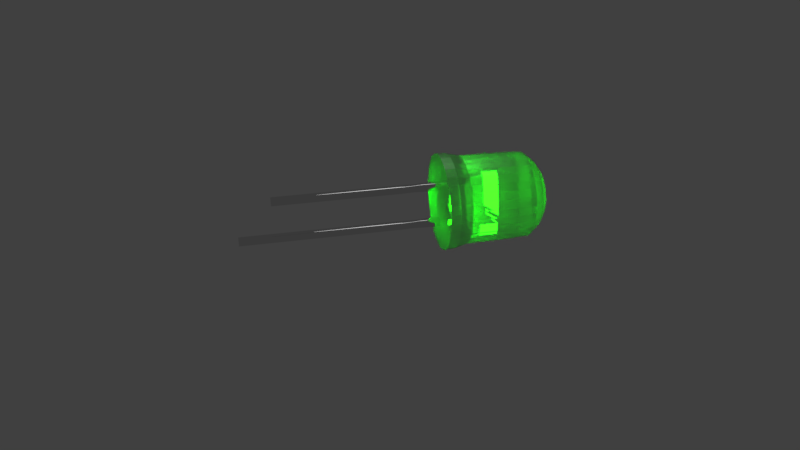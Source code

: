 # Source: goodLED.blend  (saved by Blender 2.79.0; exported with 4.5.12 LTS)
import bpy
from mathutils import Matrix  # noqa: F401  (used for matrix-valued properties, if any)

bpy.ops.wm.read_factory_settings(use_empty=True)
scene = bpy.context.scene
scene.name = 'Scene'

# ---- collections
col_collection_1 = bpy.data.collections.new('Collection 1'); scene.collection.children.link(col_collection_1)
col_collection_5 = bpy.data.collections.new('Collection 5'); scene.collection.children.link(col_collection_5)

# ---- materials (node trees are filled in below, after node groups)
mat_material_001 = bpy.data.materials.new('Material.001')
mat_material_001.alpha_threshold = 0.0
mat_material_001.roughness = 0.5
mat_material_003 = bpy.data.materials.new('Material.003')
mat_material_003.alpha_threshold = 0.0
mat_material_003.roughness = 0.5
mat_material_004 = bpy.data.materials.new('Material.004')
mat_material_004.alpha_threshold = 0.0
mat_material_004.roughness = 0.5

# ---- material node trees
mat_material_001.use_nodes = True; mat_material_001.node_tree.nodes.clear()
_N = mat_material_001.node_tree.nodes; _L = mat_material_001.node_tree.links
n0 = _N.new('ShaderNodeOutputMaterial'); n0.name = 'Material Output'; n0.location = (300, 300)
n1 = _N.new('ShaderNodeMixShader'); n1.name = 'Mix Shader'; n1.location = (10, 300)
n2 = _N.new('ShaderNodeBsdfGlass'); n2.name = 'Glass BSDF'; n2.location = (-190, 200)
n2.distribution = 'BECKMANN'
n2.inputs[0].default_value = (0.01117, 1.0, 0.002035, 1.0)
n2.inputs[2].default_value = 1.45
n3 = _N.new('ShaderNodeBsdfAnisotropic'); n3.name = 'Glossy BSDF'; n3.location = (-190, 100)
n3.distribution = 'GGX'
n3.inputs[1].default_value = 0.4472
_L.new(n1.outputs[0], n0.inputs[0])
_L.new(n2.outputs[0], n1.inputs[1])
_L.new(n3.outputs[0], n1.inputs[2])
n0.is_active_output = True
mat_material_003.use_nodes = True; mat_material_003.node_tree.nodes.clear()
_N = mat_material_003.node_tree.nodes; _L = mat_material_003.node_tree.links
n0 = _N.new('ShaderNodeOutputMaterial'); n0.name = 'Material Output'; n0.location = (300, 300)
n1 = _N.new('ShaderNodeBsdfAnisotropic'); n1.name = 'Glossy BSDF'; n1.location = (10, 300)
n1.distribution = 'GGX'
n1.inputs[1].default_value = 0.0
_L.new(n1.outputs[0], n0.inputs[0])
n0.is_active_output = True
mat_material_004.use_nodes = True; mat_material_004.node_tree.nodes.clear()
_N = mat_material_004.node_tree.nodes; _L = mat_material_004.node_tree.links
n0 = _N.new('ShaderNodeOutputMaterial'); n0.name = 'Material Output'; n0.location = (300, 300)
n1 = _N.new('ShaderNodeEmission'); n1.name = 'Emission'; n1.location = (10, 300)
n1.inputs[0].default_value = (0.6878, 0.8, 0.4827, 1.0)
n1.inputs[1].default_value = 21.7
_L.new(n1.outputs[0], n0.inputs[0])
n0.is_active_output = True

# ---- world
world_world = bpy.data.worlds.new('World'); scene.world = world_world
world_world.use_nodes = True; world_world.node_tree.nodes.clear()
_N = world_world.node_tree.nodes; _L = world_world.node_tree.links
n0 = _N.new('ShaderNodeOutputWorld'); n0.name = 'World Output'; n0.location = (300, 300)
n1 = _N.new('ShaderNodeBackground'); n1.name = 'Background'; n1.location = (10, 300)
n1.inputs[0].default_value = (0.05088, 0.05088, 0.05088, 1.0)
_L.new(n1.outputs[0], n0.inputs[0])
n0.is_active_output = True
world_world.color = (0.05088, 0.05088, 0.05088)
world_world.use_sun_shadow = False
world_world.sun_shadow_jitter_overblur = 0.0
world_world.cycles.sampling_method = 'MANUAL'

# ---- cameras
cam_camera = bpy.data.cameras.new('Camera')
cam_camera.clip_end = 100.0
cam_camera.lens = 35.0
cam_camera.sensor_width = 32.0
cam_camera.sensor_height = 18.0
cam_camera.ortho_scale = 7.314
cam_camera.dof.focus_distance = 0.0

# ---- lights
light_lamp = bpy.data.lights.new('Lamp', 'POINT')
light_lamp.transmission_factor = 0.0
light_lamp.cutoff_distance = 30.0
light_lamp.energy = 150.0
light_lamp.shadow_buffer_clip_start = 1.001
light_lamp.shadow_soft_size = 2.0
light_lamp.shadow_maximum_resolution = 0.006
light_lamp.use_absolute_resolution = True

# ---- meshes
me_cylinder_002 = bpy.data.meshes.new('Cylinder.002')
me_cylinder_002.from_pydata([(3.303e-08, 0.3044, -0.9861), (1.872e-07, 0.9672, 0.9908), (0.05938, 0.2985, -0.9861), (0.1887, 0.9486, 0.9908), (0.1165, 0.2812, -0.9861), (0.3701, 0.8936, 0.9908), (0.1691, 0.2531, -0.9861), (0.5374, 0.8042, 0.9908), (0.2152, 0.2152, -0.9861), (0.6839, 0.6839, 0.9908), (0.2531, 0.1691, -0.9861), (0.8042, 0.5374, 0.9908), (0.2812, 0.1165, -0.9861), (0.8936, 0.3701, 0.9908), (0.2985, 0.05938, -0.9861), (0.9486, 0.1887, 0.9908), (0.3044, 4.942e-08, -0.9861), (0.9672, 8.007e-08, 0.9908), (0.2985, -0.05938, -0.9861), (0.9486, -0.1887, 0.9908), (0.2812, -0.1165, -0.9861), (0.8936, -0.3701, 0.9908), (0.2531, -0.1691, -0.9861), (0.8042, -0.5374, 0.9908), (0.2152, -0.2152, -0.9861), (0.6839, -0.6839, 0.9908), (0.1691, -0.2531, -0.9861), (0.5374, -0.8042, 0.9908), (0.1165, -0.2812, -0.9861), (0.3701, -0.8936, 0.9908), (0.05938, -0.2985, -0.9861), (0.1887, -0.9486, 0.9908), (1.232e-07, -0.3044, -0.9861), (-3.163e-07, -0.9672, 0.9908), (-0.05938, -0.2985, -0.9861), (-0.1887, -0.9486, 0.9908), (-0.1165, -0.2812, -0.9861), (-0.3701, -0.8936, 0.9908), (-0.1691, -0.2531, -0.9861), (-0.5374, -0.8042, 0.9908), (-0.2152, -0.2152, -0.9861), (-0.6839, -0.6839, 0.9908), (-0.2531, -0.1691, -0.9861), (-0.8042, -0.5374, 0.9908), (-0.2812, -0.1165, -0.9861), (-0.8936, -0.3701, 0.9908), (-0.2985, -0.05938, -0.9861), (-0.9486, -0.1887, 0.9908), (-0.3044, 1.55e-07, -0.9861), (-0.9672, 9.407e-07, 0.9908), (-0.2985, 0.05938, -0.9861), (-0.9486, 0.1887, 0.9908), (-0.2812, 0.1165, -0.9861), (-0.8936, 0.3701, 0.9908), (-0.2531, 0.1691, -0.9861), (-0.8042, 0.5374, 0.9908), (-0.2152, 0.2152, -0.9861), (-0.6839, 0.6839, 0.9908), (-0.1691, 0.2531, -0.9861), (-0.5374, 0.8042, 0.9908), (-0.1165, 0.2812, -0.9861), (-0.3701, 0.8936, 0.9908), (-0.05938, 0.2985, -0.9861), (-0.1887, 0.9486, 0.9908), (1.881e-07, 0.9952, 0.5735), (0.1942, 0.9761, 0.5735), (0.3808, 0.9194, 0.5735), (0.5529, 0.8275, 0.5735), (0.7037, 0.7037, 0.5735), (0.8275, 0.5529, 0.5735), (0.9194, 0.3808, 0.5735), (0.9761, 0.1942, 0.5735), (0.9952, 7.513e-08, 0.5735), (0.9761, -0.1942, 0.5735), (0.9194, -0.3808, 0.5735), (0.8275, -0.5529, 0.5735), (0.7037, -0.7037, 0.5735), (0.5529, -0.8275, 0.5735), (0.3808, -0.9194, 0.5735), (0.1942, -0.9761, 0.5735), (-3.247e-07, -0.9952, 0.5735), (-0.1942, -0.9761, 0.5735), (-0.3808, -0.9194, 0.5735), (-0.5529, -0.8275, 0.5735), (-0.7037, -0.7037, 0.5735), (-0.8275, -0.5529, 0.5735), (-0.9194, -0.3808, 0.5735), (-0.9761, -0.1942, 0.5735), (-0.9952, 9.611e-07, 0.5735), (-0.9761, 0.1942, 0.5735), (-0.9194, 0.3808, 0.5735), (-0.8275, 0.5529, 0.5735), (-0.7037, 0.7037, 0.5735), (-0.5529, 0.8275, 0.5735), (-0.3808, 0.9194, 0.5735), (-0.1942, 0.9761, 0.5735), (1.389e-07, 0.7763, 1.212), (1.866e-07, 1.008, -0.4686), (-0.1966, 0.9886, -0.4686), (0.1514, 0.7613, 1.212), (-0.3857, 0.9312, -0.4686), (0.2971, 0.7172, 1.212), (-0.56, 0.8381, -0.4686), (0.4313, 0.6454, 1.212), (-0.7127, 0.7127, -0.4686), (0.5489, 0.5489, 1.212), (-0.8381, 0.56, -0.4686), (0.6454, 0.4313, 1.212), (-0.9312, 0.3857, -0.4686), (0.7172, 0.2971, 1.212), (-0.9886, 0.1966, -0.4686), (0.7613, 0.1514, 1.212), (-1.008, 9.694e-07, -0.4686), (0.7763, 1.017e-07, 1.212), (-0.9886, -0.1966, -0.4686), (0.7613, -0.1514, 1.212), (-0.9312, -0.3857, -0.4686), (0.7172, -0.2971, 1.212), (-0.8381, -0.56, -0.4686), (0.6454, -0.4313, 1.212), (-0.7127, -0.7127, -0.4686), (0.5489, -0.5489, 1.212), (-0.56, -0.8381, -0.4686), (0.4313, -0.6454, 1.212), (-0.3857, -0.9312, -0.4686), (0.2971, -0.7172, 1.212), (-0.1966, -0.9886, -0.4686), (0.1514, -0.7613, 1.212), (-3.301e-07, -1.008, -0.4686), (-2.49e-07, -0.7763, 1.212), (0.1966, -0.9886, -0.4686), (-0.1514, -0.7613, 1.212), (0.3857, -0.9312, -0.4686), (-0.2971, -0.7172, 1.212), (0.56, -0.8381, -0.4686), (-0.4313, -0.6454, 1.212), (0.7127, -0.7127, -0.4686), (-0.5489, -0.5489, 1.212), (0.8381, -0.56, -0.4686), (-0.6454, -0.4313, 1.212), (0.9312, -0.3857, -0.4686), (-0.7172, -0.2971, 1.212), (0.9886, -0.1966, -0.4686), (-0.7613, -0.1514, 1.212), (1.008, 7.257e-08, -0.4686), (-0.7763, 8.204e-07, 1.212), (0.9886, 0.1966, -0.4686), (-0.7613, 0.1514, 1.212), (0.9312, 0.3857, -0.4686), (-0.7172, 0.2971, 1.212), (0.8381, 0.56, -0.4686), (-0.6454, 0.4313, 1.212), (0.7127, 0.7127, -0.4686), (-0.5489, 0.5489, 1.212), (0.56, 0.8381, -0.4686), (-0.4313, 0.6454, 1.212), (0.3857, 0.9312, -0.4686), (-0.2971, 0.7172, 1.212), (0.1966, 0.9886, -0.4686), (-0.1514, 0.7613, 1.212), (-4.302e-07, 0.06859, 1.456), (8.101e-08, 0.5811, 1.341), (0.01338, 0.06727, 1.456), (0.1134, 0.57, 1.341), (0.02625, 0.06337, 1.456), (0.2224, 0.5369, 1.341), (0.03811, 0.05703, 1.456), (0.3229, 0.4832, 1.341), (0.0485, 0.0485, 1.456), (0.4109, 0.4109, 1.341), (0.05703, 0.03811, 1.456), (0.4832, 0.3229, 1.341), (0.06337, 0.02625, 1.456), (0.5369, 0.2224, 1.341), (0.06727, 0.01338, 1.456), (0.57, 0.1134, 1.341), (0.06859, 3.001e-08, 1.456), (0.5811, 7.149e-08, 1.341), (0.06727, -0.01338, 1.456), (0.57, -0.1134, 1.341), (0.06337, -0.02625, 1.456), (0.5369, -0.2224, 1.341), (0.05703, -0.03811, 1.456), (0.4832, -0.3229, 1.341), (0.0485, -0.0485, 1.456), (0.4109, -0.4109, 1.341), (0.03811, -0.05703, 1.456), (0.3229, -0.4832, 1.341), (0.02625, -0.06337, 1.456), (0.2224, -0.5369, 1.341), (0.01338, -0.06727, 1.456), (0.1134, -0.57, 1.341), (1.121e-07, -0.06859, 1.456), (-1.414e-07, -0.5811, 1.341), (-0.01338, -0.06727, 1.456), (-0.1134, -0.57, 1.341), (-0.02625, -0.06337, 1.456), (-0.2224, -0.5369, 1.341), (-0.03811, -0.05703, 1.456), (-0.3229, -0.4832, 1.341), (-0.0485, -0.0485, 1.456), (-0.4109, -0.4109, 1.341), (-0.05703, -0.03811, 1.456), (-0.4832, -0.3229, 1.341), (-0.06337, -0.02625, 1.456), (-0.5369, -0.2224, 1.341), (-0.06727, -0.01338, 1.456), (-0.57, -0.1134, 1.341), (-0.06859, 3.344e-07, 1.456), (-0.5811, 7.223e-07, 1.341), (-0.06727, 0.01338, 1.456), (-0.57, 0.1134, 1.341), (-0.06337, 0.02625, 1.456), (-0.5369, 0.2224, 1.341), (-0.05703, 0.03811, 1.456), (-0.4832, 0.3229, 1.341), (-0.0485, 0.0485, 1.456), (-0.4109, 0.4109, 1.341), (-0.03811, 0.05703, 1.456), (-0.3229, 0.4832, 1.341), (-0.02625, 0.06337, 1.456), (-0.2224, 0.5369, 1.341), (-0.01338, 0.06727, 1.456), (-0.1134, 0.57, 1.341), (0.2115, 1.063, -0.7535), (0.4148, 1.001, -0.7535), (0.6022, 0.9013, -0.7535), (0.7665, 0.7665, -0.7535), (0.9013, 0.6022, -0.7535), (1.001, 0.4148, -0.7535), (1.063, 0.2115, -0.7535), (1.084, 5.682e-08, -0.7535), (1.063, -0.2115, -0.7535), (1.001, -0.4148, -0.7535), (0.9013, -0.6022, -0.7535), (0.7665, -0.7665, -0.7535), (0.6022, -0.9013, -0.7535), (0.4148, -1.001, -0.7535), (0.2115, -1.063, -0.7535), (-3.644e-07, -1.084, -0.7535), (-0.2115, -1.063, -0.7535), (-0.4148, -1.001, -0.7535), (-0.6022, -0.9013, -0.7535), (-0.7665, -0.7665, -0.7535), (-0.9013, -0.6022, -0.7535), (-1.001, -0.4148, -0.7535), (-1.063, -0.2115, -0.7535), (-1.084, 1.02e-06, -0.7535), (-1.063, 0.2115, -0.7535), (-1.001, 0.4148, -0.7535), (-0.9013, 0.6022, -0.7535), (-0.7665, 0.7665, -0.7535), (-0.6022, 0.9013, -0.7535), (-0.4148, 1.001, -0.7535), (-0.2115, 1.063, -0.7535), (1.951e-07, 1.084, -0.7535), (2.626e-07, 1.095, -0.9861), (0.2136, 1.074, -0.9861), (0.419, 1.012, -0.9861), (0.6083, 0.9104, -0.9861), (0.7743, 0.7743, -0.9861), (0.9104, 0.6083, -0.9861), (1.012, 0.419, -0.9861), (1.074, 0.2136, -0.9861), (1.095, 5.433e-08, -0.9861), (1.074, -0.2136, -0.9861), (1.012, -0.419, -0.9861), (0.9104, -0.6083, -0.9861), (0.7743, -0.7743, -0.9861), (0.6083, -0.9104, -0.9861), (0.419, -1.012, -0.9861), (0.2136, -1.074, -0.9861), (-3.694e-07, -1.095, -0.9861), (-0.2136, -1.074, -0.9861), (-0.419, -1.012, -0.9861), (-0.6083, -0.9104, -0.9861), (-0.7743, -0.7743, -0.9861), (-0.9104, -0.6083, -0.9861), (-1.012, -0.419, -0.9861), (-1.074, -0.2136, -0.9861), (-1.095, 1.027e-06, -0.9861), (-1.074, 0.2136, -0.9861), (-1.012, 0.419, -0.9861), (-0.9104, 0.6083, -0.9861), (-0.7743, 0.7743, -0.9861), (-0.6083, 0.9104, -0.9861), (-0.419, 1.012, -0.9861), (-0.2136, 1.074, -0.9861), (2.125e-07, 0.961, -0.9861), (0.1875, 0.9425, -0.9861), (0.3677, 0.8878, -0.9861), (0.5339, 0.799, -0.9861), (0.6795, 0.6795, -0.9861), (0.799, 0.5339, -0.9861), (0.8878, 0.3677, -0.9861), (0.9425, 0.1875, -0.9861), (0.961, 5.433e-08, -0.9861), (0.9425, -0.1875, -0.9861), (0.8878, -0.3677, -0.9861), (0.799, -0.5339, -0.9861), (0.6795, -0.6795, -0.9861), (0.5339, -0.799, -0.9861), (0.3677, -0.8878, -0.9861), (0.1875, -0.9425, -0.9861), (-2.947e-07, -0.961, -0.9861), (-0.1875, -0.9425, -0.9861), (-0.3677, -0.8878, -0.9861), (-0.5339, -0.799, -0.9861), (-0.6795, -0.6795, -0.9861), (-0.799, -0.5339, -0.9861), (-0.8878, -0.3677, -0.9861), (-0.9425, -0.1875, -0.9861), (-0.961, 8.776e-07, -0.9861), (-0.9425, 0.1875, -0.9861), (-0.8878, 0.3677, -0.9861), (-0.799, 0.5339, -0.9861), (-0.6795, 0.6795, -0.9861), (-0.5339, 0.799, -0.9861), (-0.3677, 0.8878, -0.9861), (-0.1875, 0.9425, -0.9861), (1.645e-08, 0.427, 1.395), (0.08329, 0.4187, 1.395), (0.1634, 0.3945, 1.395), (0.2372, 0.355, 1.395), (0.3019, 0.3019, 1.395), (0.355, 0.2372, 1.395), (0.3945, 0.1634, 1.395), (0.4187, 0.08329, 1.395), (0.427, 6.892e-08, 1.395), (0.4187, -0.08329, 1.395), (0.3945, -0.1634, 1.395), (0.355, -0.2372, 1.395), (0.3019, -0.3019, 1.395), (0.2372, -0.355, 1.395), (0.1634, -0.3945, 1.395), (0.08329, -0.4187, 1.395), (-5.96e-08, -0.427, 1.395), (-0.08329, -0.4187, 1.395), (-0.1634, -0.3945, 1.395), (-0.2372, -0.355, 1.395), (-0.3019, -0.3019, 1.395), (-0.355, -0.2372, 1.395), (-0.3945, -0.1634, 1.395), (-0.4187, -0.08329, 1.395), (-0.427, 5.785e-07, 1.395), (-0.4187, 0.08329, 1.395), (-0.3945, 0.1634, 1.395), (-0.355, 0.2372, 1.395), (-0.3019, 0.3019, 1.395), (-0.2372, 0.355, 1.395), (-0.1634, 0.3945, 1.395), (-0.08329, 0.4187, 1.395)], [], [(64, 1, 3, 65), (65, 3, 5, 66), (66, 5, 7, 67), (67, 7, 9, 68), (68, 9, 11, 69), (69, 11, 13, 70), (70, 13, 15, 71), (71, 15, 17, 72), (72, 17, 19, 73), (73, 19, 21, 74), (74, 21, 23, 75), (75, 23, 25, 76), (76, 25, 27, 77), (77, 27, 29, 78), (78, 29, 31, 79), (79, 31, 33, 80), (80, 33, 35, 81), (81, 35, 37, 82), (82, 37, 39, 83), (83, 39, 41, 84), (84, 41, 43, 85), (85, 43, 45, 86), (86, 45, 47, 87), (87, 47, 49, 88), (88, 49, 51, 89), (89, 51, 53, 90), (90, 53, 55, 91), (91, 55, 57, 92), (92, 57, 59, 93), (93, 59, 61, 94), (19, 17, 113, 115), (94, 61, 63, 95), (95, 63, 1, 64), (0, 2, 4, 6, 8, 10, 12, 14, 16, 18, 20, 22, 24, 26, 28, 30, 32, 34, 36, 38, 40, 42, 44, 46, 48, 50, 52, 54, 56, 58, 60, 62), (98, 95, 64, 97), (100, 94, 95, 98), (102, 93, 94, 100), (104, 92, 93, 102), (106, 91, 92, 104), (108, 90, 91, 106), (110, 89, 90, 108), (112, 88, 89, 110), (114, 87, 88, 112), (116, 86, 87, 114), (118, 85, 86, 116), (120, 84, 85, 118), (122, 83, 84, 120), (124, 82, 83, 122), (126, 81, 82, 124), (128, 80, 81, 126), (130, 79, 80, 128), (132, 78, 79, 130), (134, 77, 78, 132), (136, 76, 77, 134), (138, 75, 76, 136), (140, 74, 75, 138), (142, 73, 74, 140), (144, 72, 73, 142), (146, 71, 72, 144), (148, 70, 71, 146), (150, 69, 70, 148), (152, 68, 69, 150), (154, 67, 68, 152), (156, 66, 67, 154), (158, 65, 66, 156), (97, 64, 65, 158), (1, 63, 159, 96), (37, 35, 131, 133), (55, 53, 149, 151), (11, 9, 105, 107), (29, 27, 123, 125), (47, 45, 141, 143), (21, 19, 115, 117), (39, 37, 133, 135), (57, 55, 151, 153), (13, 11, 107, 109), (31, 29, 125, 127), (101, 99, 163, 165), (49, 47, 143, 145), (5, 3, 99, 101), (23, 21, 117, 119), (41, 39, 135, 137), (59, 57, 153, 155), (15, 13, 109, 111), (33, 31, 127, 129), (51, 49, 145, 147), (7, 5, 101, 103), (25, 23, 119, 121), (43, 41, 137, 139), (61, 59, 155, 157), (17, 15, 111, 113), (35, 33, 129, 131), (53, 51, 147, 149), (9, 7, 103, 105), (27, 25, 121, 123), (45, 43, 139, 141), (63, 61, 157, 159), (162, 160, 222, 220, 218, 216, 214, 212, 210, 208, 206, 204, 202, 200, 198, 196, 194, 192, 190, 188, 186, 184, 182, 180, 178, 176, 174, 172, 170, 168, 166, 164), (103, 101, 165, 167), (105, 103, 167, 169), (107, 105, 169, 171), (109, 107, 171, 173), (111, 109, 173, 175), (113, 111, 175, 177), (115, 113, 177, 179), (117, 115, 179, 181), (119, 117, 181, 183), (121, 119, 183, 185), (123, 121, 185, 187), (125, 123, 187, 189), (127, 125, 189, 191), (129, 127, 191, 193), (131, 129, 193, 195), (133, 131, 195, 197), (135, 133, 197, 199), (137, 135, 199, 201), (139, 137, 201, 203), (141, 139, 203, 205), (143, 141, 205, 207), (145, 143, 207, 209), (147, 145, 209, 211), (149, 147, 211, 213), (151, 149, 213, 215), (153, 151, 215, 217), (155, 153, 217, 219), (157, 155, 219, 221), (159, 157, 221, 223), (255, 97, 158, 224), (99, 96, 161, 163), (3, 1, 96, 99), (320, 321, 163, 161), (321, 322, 165, 163), (322, 323, 167, 165), (323, 324, 169, 167), (324, 325, 171, 169), (325, 326, 173, 171), (326, 327, 175, 173), (327, 328, 177, 175), (328, 329, 179, 177), (329, 330, 181, 179), (330, 331, 183, 181), (331, 332, 185, 183), (332, 333, 187, 185), (333, 334, 189, 187), (334, 335, 191, 189), (335, 336, 193, 191), (336, 337, 195, 193), (337, 338, 197, 195), (338, 339, 199, 197), (339, 340, 201, 199), (340, 341, 203, 201), (341, 342, 205, 203), (342, 343, 207, 205), (343, 344, 209, 207), (344, 345, 211, 209), (345, 346, 213, 211), (346, 347, 215, 213), (347, 348, 217, 215), (348, 349, 219, 217), (349, 350, 221, 219), (350, 351, 223, 221), (351, 320, 161, 223), (96, 159, 223, 161), (224, 158, 156, 225), (225, 156, 154, 226), (226, 154, 152, 227), (227, 152, 150, 228), (228, 150, 148, 229), (229, 148, 146, 230), (230, 146, 144, 231), (231, 144, 142, 232), (232, 142, 140, 233), (233, 140, 138, 234), (234, 138, 136, 235), (235, 136, 134, 236), (236, 134, 132, 237), (237, 132, 130, 238), (238, 130, 128, 239), (239, 128, 126, 240), (240, 126, 124, 241), (241, 124, 122, 242), (242, 122, 120, 243), (243, 120, 118, 244), (244, 118, 116, 245), (245, 116, 114, 246), (246, 114, 112, 247), (247, 112, 110, 248), (248, 110, 108, 249), (249, 108, 106, 250), (250, 106, 104, 251), (251, 104, 102, 252), (252, 102, 100, 253), (253, 100, 98, 254), (254, 98, 97, 255), (287, 254, 255, 256), (286, 253, 254, 287), (285, 252, 253, 286), (284, 251, 252, 285), (283, 250, 251, 284), (282, 249, 250, 283), (281, 248, 249, 282), (280, 247, 248, 281), (279, 246, 247, 280), (278, 245, 246, 279), (277, 244, 245, 278), (276, 243, 244, 277), (275, 242, 243, 276), (274, 241, 242, 275), (273, 240, 241, 274), (272, 239, 240, 273), (271, 238, 239, 272), (270, 237, 238, 271), (269, 236, 237, 270), (268, 235, 236, 269), (267, 234, 235, 268), (266, 233, 234, 267), (265, 232, 233, 266), (264, 231, 232, 265), (263, 230, 231, 264), (262, 229, 230, 263), (261, 228, 229, 262), (260, 227, 228, 261), (259, 226, 227, 260), (258, 225, 226, 259), (257, 224, 225, 258), (256, 255, 224, 257), (289, 288, 256, 257), (290, 289, 257, 258), (291, 290, 258, 259), (292, 291, 259, 260), (293, 292, 260, 261), (294, 293, 261, 262), (295, 294, 262, 263), (296, 295, 263, 264), (297, 296, 264, 265), (298, 297, 265, 266), (299, 298, 266, 267), (300, 299, 267, 268), (301, 300, 268, 269), (302, 301, 269, 270), (303, 302, 270, 271), (304, 303, 271, 272), (305, 304, 272, 273), (306, 305, 273, 274), (307, 306, 274, 275), (308, 307, 275, 276), (309, 308, 276, 277), (310, 309, 277, 278), (311, 310, 278, 279), (312, 311, 279, 280), (313, 312, 280, 281), (314, 313, 281, 282), (315, 314, 282, 283), (316, 315, 283, 284), (317, 316, 284, 285), (318, 317, 285, 286), (319, 318, 286, 287), (288, 319, 287, 256), (2, 0, 288, 289), (4, 2, 289, 290), (6, 4, 290, 291), (8, 6, 291, 292), (10, 8, 292, 293), (12, 10, 293, 294), (14, 12, 294, 295), (16, 14, 295, 296), (18, 16, 296, 297), (20, 18, 297, 298), (22, 20, 298, 299), (24, 22, 299, 300), (26, 24, 300, 301), (28, 26, 301, 302), (30, 28, 302, 303), (32, 30, 303, 304), (34, 32, 304, 305), (36, 34, 305, 306), (38, 36, 306, 307), (40, 38, 307, 308), (42, 40, 308, 309), (44, 42, 309, 310), (46, 44, 310, 311), (48, 46, 311, 312), (50, 48, 312, 313), (52, 50, 313, 314), (54, 52, 314, 315), (56, 54, 315, 316), (58, 56, 316, 317), (60, 58, 317, 318), (62, 60, 318, 319), (0, 62, 319, 288), (160, 162, 321, 320), (162, 164, 322, 321), (164, 166, 323, 322), (166, 168, 324, 323), (168, 170, 325, 324), (170, 172, 326, 325), (172, 174, 327, 326), (174, 176, 328, 327), (176, 178, 329, 328), (178, 180, 330, 329), (180, 182, 331, 330), (182, 184, 332, 331), (184, 186, 333, 332), (186, 188, 334, 333), (188, 190, 335, 334), (190, 192, 336, 335), (192, 194, 337, 336), (194, 196, 338, 337), (196, 198, 339, 338), (198, 200, 340, 339), (200, 202, 341, 340), (202, 204, 342, 341), (204, 206, 343, 342), (206, 208, 344, 343), (208, 210, 345, 344), (210, 212, 346, 345), (212, 214, 347, 346), (214, 216, 348, 347), (216, 218, 349, 348), (218, 220, 350, 349), (220, 222, 351, 350), (222, 160, 320, 351)])
me_cylinder_002.polygons.foreach_set('use_smooth', [True] * 322)
me_cylinder_002.materials.append(mat_material_001)
me_cylinder_002.use_remesh_preserve_volume = False
me_cylinder_002.use_remesh_preserve_attributes = False
me_cylinder_002.use_mirror_vertex_groups = False
me_cylinder_002.update()
me_cylinder_001 = bpy.data.meshes.new('Cylinder.001')
me_cylinder_001.from_pydata([], [], [])
me_cylinder_001.use_remesh_preserve_volume = False
me_cylinder_001.use_remesh_preserve_attributes = False
me_cylinder_001.use_mirror_vertex_groups = False
me_cylinder_001.update()
me_cube_001 = bpy.data.meshes.new('Cube.001')
me_cube_001.from_pydata([(-1.0, -1.0, -1.0), (-1.0, -1.0, 0.7584), (-1.0, 1.0, -1.0), (-1.0, 1.0, 0.7584), (1.0, -1.0, -1.0), (1.0, -1.0, 0.7584), (1.0, 1.0, -1.0), (1.0, 1.0, 0.7584), (-1.0, -1.103, 0.2201), (-1.0, 1.103, 0.2201), (1.0, 1.103, 0.2201), (1.0, -1.103, 0.2201), (-1.0, 0.8972, 0.1117), (1.0, 0.8972, 0.1117), (1.0, -0.8972, 0.1117), (-1.0, -0.8972, 0.1117), (-1.0, 1.0, 0.0004891), (1.0, 1.0, 0.0004891), (1.0, -1.0, 0.0004891), (-1.0, -1.0, 0.0004891), (-1.0, 1.0, -0.4998), (1.0, 1.0, -0.4998), (1.0, -1.0, -0.4998), (-1.0, -1.0, -0.4998), (-1.0, -0.8972, 0.0783), (-1.0, 0.8972, 0.0783), (1.0, 0.8972, 0.0783), (1.0, -0.8972, 0.0783), (-1.0, -1.052, 0.5145), (-1.0, 1.052, 0.5145), (1.0, 1.052, 0.5145), (1.0, -1.052, 0.5145), (-0.8477, -3.618, 0.5146), (-1.009, -10.03, 0.7586), (0.9911, -10.03, 0.7586), (1.152, -3.618, 0.5146), (-1.009, -10.03, 0.7586), (0.9911, -10.03, 0.7586), (-1.009, -10.03, 0.7586), (0.9911, -10.03, 0.7586), (-1.0, -1.025, 0.6393), (-1.0, 1.025, 0.6393), (1.0, 1.025, 0.6393), (1.0, -1.025, 0.6393), (-0.9302, -6.898, 0.6394), (1.07, -6.898, 0.6394), (1.078, -11.95, -1.003), (1.078, -11.95, 0.7557), (1.078, -13.95, -1.003), (1.078, -13.95, 0.7557), (-0.922, -11.95, -1.003), (-0.922, -11.95, 0.7557), (-0.922, -13.95, -1.003), (-0.922, -13.95, 0.7557), (1.078, -11.84, 0.2174), (1.078, -14.05, 0.2174), (-0.922, -14.05, 0.2174), (-0.922, -11.84, 0.2174), (1.078, -13.84, 0.1089), (-0.922, -13.84, 0.1089), (-0.922, -12.05, 0.1089), (1.078, -12.05, 0.1089), (1.078, -13.95, -0.002221), (-0.922, -13.95, -0.002222), (-0.922, -11.95, -0.002222), (1.078, -11.95, -0.002222), (1.078, -13.95, -0.5025), (-0.922, -13.95, -0.5025), (-0.922, -11.95, -0.5025), (1.078, -11.95, -0.5025), (1.078, -12.05, 0.07559), (1.078, -13.84, 0.07559), (-0.922, -13.84, 0.07559), (-0.922, -12.05, 0.07559), (1.078, -11.89, 0.5118), (1.078, -14.0, 0.5118), (-0.922, -14.0, 0.5118), (-0.922, -11.89, 0.5118), (0.9258, -4.859, 0.5101), (1.087, -9.201, 0.662), (-0.9131, -9.201, 0.662), (-1.074, -4.859, 0.5101), (1.078, -13.95, -0.7187), (-0.922, -13.95, -0.7187), (-0.922, -11.95, -0.7187), (1.078, -11.95, -0.7187), (1.078, -11.95, -1.268), (1.078, -13.95, -1.268), (-0.922, -11.95, -1.268), (-0.922, -13.95, -1.268), (1.078, -11.92, 0.6137), (1.078, -13.98, 0.6137), (-0.922, -13.98, 0.6137), (-0.922, -11.92, 0.6137), (0.9931, -6.672, 0.5735), (-1.007, -6.672, 0.5735)], [], [(40, 1, 3, 41), (41, 3, 7, 42), (42, 7, 5, 43), (5, 1, 33, 34), (2, 6, 4, 0), (7, 3, 1, 5), (14, 11, 8, 15), (13, 10, 11, 14), (12, 9, 10, 13), (15, 8, 9, 12), (24, 15, 12, 25), (25, 12, 13, 26), (26, 13, 14, 27), (27, 14, 15, 24), (22, 18, 19, 23), (21, 17, 18, 22), (20, 16, 17, 21), (23, 19, 16, 20), (0, 23, 20, 2), (2, 20, 21, 6), (6, 21, 22, 4), (4, 22, 23, 0), (18, 27, 24, 19), (17, 26, 27, 18), (16, 25, 26, 17), (19, 24, 25, 16), (11, 31, 28, 8), (10, 30, 31, 11), (9, 29, 30, 10), (8, 28, 29, 9), (45, 34, 33, 44), (43, 5, 34, 45), (40, 28, 32, 44), (28, 31, 35, 32), (33, 34, 37, 36), (36, 37, 39, 38), (1, 40, 44, 33), (31, 43, 45, 35), (35, 45, 44, 32), (30, 42, 43, 31), (29, 41, 42, 30), (28, 40, 41, 29), (90, 47, 49, 91), (91, 49, 53, 92), (92, 53, 51, 93), (51, 47, 79, 80), (46, 48, 87, 86), (53, 49, 47, 51), (60, 57, 54, 61), (59, 56, 57, 60), (58, 55, 56, 59), (61, 54, 55, 58), (70, 61, 58, 71), (71, 58, 59, 72), (72, 59, 60, 73), (73, 60, 61, 70), (68, 64, 65, 69), (67, 63, 64, 68), (66, 62, 63, 67), (69, 65, 62, 66), (85, 69, 66, 82), (82, 66, 67, 83), (83, 67, 68, 84), (84, 68, 69, 85), (64, 73, 70, 65), (63, 72, 73, 64), (62, 71, 72, 63), (65, 70, 71, 62), (57, 77, 74, 54), (56, 76, 77, 57), (55, 75, 76, 56), (54, 74, 75, 55), (95, 80, 79, 94), (93, 51, 80, 95), (90, 74, 78, 94), (74, 77, 81, 78), (50, 84, 85, 46), (52, 83, 84, 50), (48, 82, 83, 52), (46, 85, 82, 48), (87, 89, 88, 86), (52, 50, 88, 89), (50, 46, 86, 88), (48, 52, 89, 87), (47, 90, 94, 79), (77, 93, 95, 81), (81, 95, 94, 78), (76, 92, 93, 77), (75, 91, 92, 76), (74, 90, 91, 75)])
me_cube_001.polygons.foreach_set('use_smooth', [True] * 90)
me_cube_001.polygons.foreach_set('material_index', [1, 1, 1, 1, 0, 1, 0, 0, 0, 0, 0, 0, 0, 0, 0, 0, 0, 0, 0, 0, 0, 0, 0, 0, 0, 0, 0, 0, 0, 0, 1, 1, 0, 0, 1, 1, 1, 0, 0, 0, 0, 0, 1, 1, 1, 1, 0, 1, 0, 0, 0, 0, 0, 0, 0, 0, 0, 0, 0, 0, 0, 0, 0, 0, 0, 0, 0, 0, 0, 0, 0, 0, 0, 0, 0, 0, 0, 0, 0, 0, 0, 0, 0, 0, 0, 0, 0, 0, 0, 0])
me_cube_001.materials.append(mat_material_003)
me_cube_001.materials.append(mat_material_004)
me_cube_001.use_remesh_preserve_volume = False
me_cube_001.use_remesh_preserve_attributes = False
me_cube_001.use_mirror_vertex_groups = False
me_cube_001.update()

# ---- objects
ob_cylinder_001 = bpy.data.objects.new('Cylinder.001', me_cylinder_002)
ob_cylinder = bpy.data.objects.new('Cylinder', me_cylinder_001)
ob_lamp = bpy.data.objects.new('Lamp', light_lamp)
ob_camera = bpy.data.objects.new('Camera', cam_camera)
ob_cube = bpy.data.objects.new('Cube', me_cube_001)

# ---- transforms, parenting, visibility, modifiers, constraints
ob_cylinder_001.location = (0.1608, -0.2258, 1.003)
ob_cylinder_001.rotation_euler = (1.571, -0.0, 0.0)
ob_cylinder_001.lineart.crease_threshold = 0.0
_m = ob_cylinder_001.modifiers.new('Subsurf', 'SUBSURF')
_m.uv_smooth = 'PRESERVE_CORNERS'
_m.subdivision_type = 'SIMPLE'
_m.levels = 5
_m.render_levels = 6
_m.show_only_control_edges = False
ob_cylinder.location = (-0.04181, -0.2258, -0.05218)
ob_cylinder.lineart.crease_threshold = 0.0
ob_lamp.location = (4.076, 1.005, 8.346)
ob_lamp.rotation_euler = (0.6503, 0.05522, 1.866)
ob_lamp.lock_rotations_4d = False
ob_lamp.empty_display_type = 'ARROWS'
ob_lamp.color = (0.0, 0.0, 0.0, 0.0)
ob_lamp.lineart.crease_threshold = 0.0
ob_camera.location = (-16.73, 5.162, 10.33)
ob_camera.rotation_euler = (1.053, 2.76e-06, -1.775)
ob_camera.lock_rotations_4d = False
ob_camera.empty_display_type = 'ARROWS'
ob_camera.color = (0.0, 0.0, 0.0, 0.0)
ob_camera.display_type = 'WIRE'
ob_camera.lineart.crease_threshold = 0.0
ob_cube.location = (0.08562, 1.667, 1.448)
ob_cube.rotation_euler = (1.571, -0.0, 0.0)
ob_cube.scale = (0.07457, 0.07066, 2.851)
ob_cube.lineart.crease_threshold = 0.0

# ---- collection membership
col_collection_1.objects.link(ob_cylinder_001)
col_collection_1.objects.link(ob_cylinder)
col_collection_1.objects.link(ob_lamp)
col_collection_1.objects.link(ob_camera)
col_collection_5.objects.link(ob_cube)

# ---- scene / render settings (as saved in the file)
scene.camera = ob_camera
scene.frame_start = 1; scene.frame_end = 250; scene.frame_set(1)
scene.render.engine = 'CYCLES'
scene.render.resolution_percentage = 50
scene.render.dither_intensity = 0.0
scene.cycles.samples = 128
scene.cycles.sampling_pattern = 'TABULATED_SOBOL'
scene.cycles.use_adaptive_sampling = False
scene.cycles.use_light_tree = False
scene.cycles.blur_glossy = 0.0
scene.cycles.sample_clamp_indirect = 0.0
scene.view_settings.view_transform = 'Standard'
bpy.context.view_layer.update()
